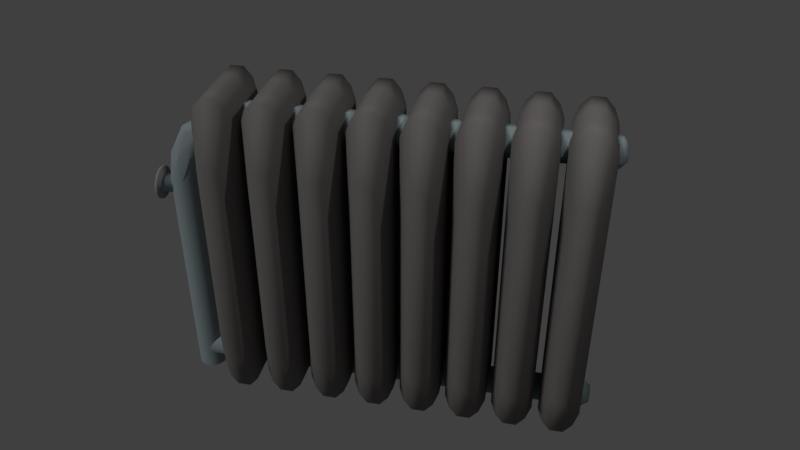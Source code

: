 # Source: Radiator.blend  (saved by Blender 2.78.0; exported with 4.5.12 LTS)
import bpy
from mathutils import Matrix  # noqa: F401  (used for matrix-valued properties, if any)

bpy.ops.wm.read_factory_settings(use_empty=True)
scene = bpy.context.scene
scene.name = 'Scene'

# ---- collections
col_collection_1 = bpy.data.collections.new('Collection 1'); scene.collection.children.link(col_collection_1)
col_collection_2 = bpy.data.collections.new('Collection 2'); scene.collection.children.link(col_collection_2)

# ---- materials (node trees are filled in below, after node groups)
mat_handle = bpy.data.materials.new('Handle')
mat_handle.alpha_threshold = 0.0
mat_handle.use_transparent_shadow = False
mat_handle.diffuse_color = (0.3343, 0.3128, 0.3222, 1.0)
mat_handle.specular_color = (0.08947, 0.1237, 0.09139)
mat_handle.roughness = 0.5
mat_wornpipe = bpy.data.materials.new('WornPipe')
mat_wornpipe.alpha_threshold = 0.0
mat_wornpipe.use_transparent_shadow = False
mat_wornpipe.diffuse_color = (0.2974, 0.3628, 0.3844, 1.0)
mat_wornpipe.specular_color = (0.3588, 0.2983, 0.01566)
mat_wornpipe.roughness = 0.5
mat_wornpipe.specular_intensity = 0.08333
mat_fan = bpy.data.materials.new('Fan')
mat_fan.alpha_threshold = 0.0
mat_fan.use_transparent_shadow = False
mat_fan.diffuse_color = (0.2019, 0.1894, 0.184, 1.0)
mat_fan.specular_color = (0.5429, 0.6362, 0.8276)
mat_fan.roughness = 0.5
mat_fan.specular_intensity = 0.7812

# ---- material node trees

# ---- world
world_world = bpy.data.worlds.new('World'); scene.world = world_world
world_world.color = (0.05088, 0.05088, 0.05088)
world_world.use_sun_shadow = False
world_world.sun_shadow_jitter_overblur = 0.0
world_world.cycles.sampling_method = 'MANUAL'

# ---- cameras
cam_camera = bpy.data.cameras.new('Camera')
cam_camera.clip_end = 100.0
cam_camera.lens = 35.0
cam_camera.sensor_width = 32.0
cam_camera.sensor_height = 18.0
cam_camera.ortho_scale = 7.314
cam_camera.dof.focus_distance = 0.0
cam_camera.dof.aperture_fstop = 128.0

# ---- lights
light_hemi = bpy.data.lights.new('Hemi', 'SUN')
light_hemi.transmission_factor = 0.0
light_hemi.angle = 0.1993
light_hemi.energy = 1.0
light_hemi.shadow_buffer_clip_start = 0.5
light_hemi.shadow_soft_size = 0.1
light_hemi.shadow_cascade_max_distance = 1000.0
light_lamp = bpy.data.lights.new('Lamp', 'POINT')
light_lamp.transmission_factor = 0.0
light_lamp.cutoff_distance = 30.0
light_lamp.energy = 100.0
light_lamp.shadow_buffer_clip_start = 1.001
light_lamp.shadow_soft_size = 0.1
light_lamp.shadow_maximum_resolution = 0.006
light_lamp.use_absolute_resolution = True

# ---- meshes
me_cylinder_002 = bpy.data.meshes.new('Cylinder.002')
me_cylinder_002.from_pydata([(0.1951, 0.9808, 1.0), (0.5556, 0.8315, 1.0), (0.8315, 0.5556, 1.0), (0.9808, 0.1951, 1.0), (0.9808, -0.1951, 1.0), (0.8315, -0.5556, 1.0), (0.5556, -0.8315, 1.0), (0.1951, -0.9808, 1.0), (-0.1951, -0.9808, 1.0), (-0.5556, -0.8315, 1.0), (-0.8315, -0.5556, 1.0), (-0.9808, -0.1951, 1.0), (-0.9808, 0.1951, 1.0), (-0.8315, 0.5556, 1.0), (-0.5556, 0.8315, 1.0), (-0.1951, 0.9808, 1.0), (0.3584, 1.801, -1.096), (1.02, 1.527, -1.096), (1.527, 1.02, -1.096), (1.801, 0.3582, -1.096), (1.801, -0.3582, -1.096), (1.527, -1.02, -1.096), (1.02, -1.527, -1.096), (0.3584, -1.801, -1.096), (-0.358, -1.801, -1.096), (-1.02, -1.527, -1.096), (-1.526, -1.02, -1.096), (-1.8, -0.3582, -1.096), (-1.8, 0.3582, -1.096), (-1.526, 1.02, -1.096), (-1.02, 1.527, -1.096), (-0.358, 1.801, -1.096), (-0.1951, 0.9808, -0.9769), (-0.5556, 0.8315, -0.9769), (-0.8315, 0.5556, -0.9769), (-0.9808, 0.1951, -0.9769), (-0.9808, -0.1951, -0.9769), (-0.8315, -0.5556, -0.9769), (-0.5556, -0.8315, -0.9769), (-0.1951, -0.9808, -0.9769), (0.1951, -0.9808, -0.9769), (0.5556, -0.8315, -0.9769), (0.8315, -0.5556, -0.9769), (0.9808, -0.1951, -0.9769), (0.9808, 0.1951, -0.9769), (0.8315, 0.5556, -0.9769), (0.5556, 0.8315, -0.9769), (0.1951, 0.9808, -0.9769), (0.3584, 1.801, -1.355), (1.02, 1.527, -1.355), (1.527, 1.02, -1.355), (1.801, 0.3582, -1.355), (1.801, -0.3582, -1.355), (1.527, -1.02, -1.355), (1.02, -1.527, -1.355), (0.3584, -1.801, -1.355), (-0.358, -1.801, -1.355), (-1.02, -1.527, -1.355), (-1.526, -1.02, -1.355), (-1.8, -0.3582, -1.355), (-1.8, 0.3582, -1.355), (-1.526, 1.02, -1.355), (-1.02, 1.527, -1.355), (-0.358, 1.801, -1.355), (0.1886, 0.9471, -1.445), (0.5367, 0.803, -1.445), (0.8032, 0.5365, -1.445), (0.9474, 0.1884, -1.445), (0.9474, -0.1884, -1.445), (0.8032, -0.5365, -1.445), (0.5367, -0.803, -1.445), (0.1886, -0.9471, -1.445), (-0.1882, -0.9471, -1.445), (-0.5363, -0.803, -1.445), (-0.8027, -0.5365, -1.445), (-0.9469, -0.1884, -1.445), (-0.9469, 0.1884, -1.445), (-0.8027, 0.5365, -1.445), (-0.5363, 0.803, -1.445), (-0.1882, 0.9471, -1.445)], [], [(0, 1, 2, 3, 4, 5, 6, 7, 8, 9, 10, 11, 12, 13, 14, 15), (33, 34, 29, 30), (41, 42, 21, 22), (42, 43, 20, 21), (36, 37, 26, 27), (40, 41, 22, 23), (17, 16, 48, 49), (39, 40, 23, 24), (32, 33, 30, 31), (7, 6, 41, 40), (37, 38, 25, 26), (34, 35, 28, 29), (43, 44, 19, 20), (45, 46, 17, 18), (35, 36, 27, 28), (47, 32, 31, 16), (44, 45, 18, 19), (46, 47, 16, 17), (9, 8, 39, 38), (12, 11, 36, 35), (15, 14, 33, 32), (6, 5, 42, 41), (3, 2, 45, 44), (13, 12, 35, 34), (10, 9, 38, 37), (38, 39, 24, 25), (1, 0, 47, 46), (4, 3, 44, 43), (14, 13, 34, 33), (11, 10, 37, 36), (0, 15, 32, 47), (8, 7, 40, 39), (5, 4, 43, 42), (2, 1, 46, 45), (56, 55, 71, 72), (23, 22, 54, 55), (18, 17, 49, 50), (20, 19, 51, 52), (25, 24, 56, 57), (21, 20, 52, 53), (22, 21, 53, 54), (24, 23, 55, 56), (26, 25, 57, 58), (29, 28, 60, 61), (31, 30, 62, 63), (16, 31, 63, 48), (28, 27, 59, 60), (30, 29, 61, 62), (19, 18, 50, 51), (27, 26, 58, 59), (64, 79, 78, 77, 76, 75, 74, 73, 72, 71, 70, 69, 68, 67, 66, 65), (50, 49, 65, 66), (58, 57, 73, 74), (57, 56, 72, 73), (61, 60, 76, 77), (63, 62, 78, 79), (54, 53, 69, 70), (62, 61, 77, 78), (51, 50, 66, 67), (60, 59, 75, 76), (49, 48, 64, 65), (48, 63, 79, 64), (52, 51, 67, 68), (59, 58, 74, 75), (53, 52, 68, 69), (55, 54, 70, 71)])
me_cylinder_002.polygons.foreach_set('use_smooth', [True] * 66)
me_cylinder_002.polygons.foreach_set('material_index', [2, 1, 1, 1, 1, 1, 1, 1, 1, 2, 1, 1, 1, 1, 1, 1, 1, 1, 2, 2, 2, 2, 2, 2, 2, 1, 2, 2, 2, 2, 2, 2, 2, 2, 1, 1, 1, 1, 1, 1, 1, 1, 1, 1, 1, 1, 1, 1, 1, 1, 1, 1, 1, 1, 1, 1, 1, 1, 1, 1, 1, 1, 1, 1, 1, 1])
me_cylinder_002.materials.append(None)
me_cylinder_002.materials.append(mat_handle)
me_cylinder_002.materials.append(mat_wornpipe)
me_cylinder_002.use_remesh_preserve_volume = False
me_cylinder_002.use_remesh_preserve_attributes = False
me_cylinder_002.use_mirror_vertex_groups = False
me_cylinder_002.update()
me_cube_001 = bpy.data.meshes.new('Cube.001')
me_cube_001.from_pydata([(-0.5869, -1.0, -0.5869), (-1.0, -0.5869, -0.8983), (-0.5869, -1.0, 0.5869), (-1.0, -0.5869, 0.8983), (-0.5869, 1.0, -0.5869), (-1.0, 0.5869, -0.8983), (-0.5869, 1.0, 0.5869), (-1.0, 0.5869, 0.8983), (0.5869, -1.0, -0.5869), (1.0, -0.5869, -0.8983), (0.5869, -1.0, 0.5869), (1.0, -0.5869, 0.8983), (0.5869, 1.0, -0.5869), (1.0, 0.5869, -0.8983), (1.0, 0.5869, 0.8983), (0.5869, 1.0, 0.5869), (-0.7447, -0.6842, -0.9731), (-0.4371, -1.083, -0.6358), (-0.4371, -1.083, 0.6358), (-0.7447, -0.6842, 0.9731), (-0.7447, 0.6842, 0.9731), (-0.4371, 1.083, 0.6358), (-0.4371, 1.083, -0.6358), (-0.7447, 0.6842, -0.9731), (0.4371, 1.083, -0.6358), (0.7447, 0.6842, -0.9731), (0.7447, 0.6842, 0.9731), (0.4371, 1.083, 0.6358), (0.7447, -0.6842, 0.9731), (0.4371, -1.083, 0.6358), (0.4371, -1.083, -0.6358), (0.7447, -0.6842, -0.9731), (-1.0, -0.5869, -0.8983), (-0.7416, -0.2754, -0.9731), (-0.7416, 0.2754, -0.9731), (-1.0, 0.5869, -0.8983), (0.7447, -0.2765, 0.9731), (1.0, -0.5869, 0.8983), (0.7447, 0.2765, 0.9731), (1.0, 0.5869, 0.8983), (1.0, 0.5869, -0.8983), (1.0, -0.5869, -0.8983), (-1.0, -0.5869, 0.8983), (-1.0, 0.5869, 0.8983), (0.7416, 0.2754, -0.9731), (-0.7447, 0.2765, 0.9731), (0.7416, -0.2754, -0.9731), (-0.7447, -0.2765, 0.9731), (-0.3231, -0.7238, -1.029), (-0.1896, -1.146, -0.6726), (-0.1896, -1.146, 0.6726), (-0.3231, -0.7238, 1.029), (-0.3231, 0.7238, 1.029), (-0.1896, 1.146, 0.6726), (-0.1896, 1.146, -0.6726), (-0.3231, 0.7238, -1.029), (0.1896, 1.146, -0.6726), (0.3231, 0.7238, -1.029), (0.3231, 0.7238, 1.029), (0.1896, 1.146, 0.6726), (0.3231, -0.7238, 1.029), (0.1896, -1.146, 0.6726), (0.1896, -1.146, -0.6726), (0.3231, -0.7238, -1.029), (-0.3231, -0.2925, 1.029), (0.3231, -0.2925, 1.029), (0.3218, 0.2913, -1.029), (-0.3218, 0.2913, -1.029), (-0.3231, 0.2925, 1.029), (0.3231, 0.2925, 1.029), (-0.3218, -0.2913, -1.029), (0.3218, -0.2913, -1.029)], [], [(2, 0, 17, 18), (13, 14, 11, 9), (12, 13, 25, 24), (1, 3, 7, 5), (15, 12, 24, 27), (0, 2, 3, 1), (6, 4, 5, 7), (0, 1, 16, 17), (5, 4, 22, 23), (14, 13, 12, 15), (10, 8, 9, 11), (4, 6, 21, 22), (7, 3, 42, 43), (14, 15, 27, 26), (16, 33, 70, 48), (5, 23, 34, 35), (17, 16, 48, 49), (47, 19, 51, 64), (33, 34, 67, 70), (30, 29, 61, 62), (24, 25, 57, 56), (13, 9, 41, 40), (10, 11, 28, 29), (16, 1, 32, 33), (3, 2, 18, 19), (8, 10, 29, 30), (1, 5, 35, 32), (9, 8, 30, 31), (29, 28, 60, 61), (6, 7, 20, 21), (37, 39, 38, 36), (23, 22, 54, 55), (27, 24, 56, 59), (32, 35, 34, 33), (40, 41, 46, 44), (43, 42, 47, 45), (3, 19, 47, 42), (11, 14, 39, 37), (22, 21, 53, 54), (9, 31, 46, 41), (28, 11, 37, 36), (38, 26, 58, 69), (20, 7, 43, 45), (14, 26, 38, 39), (34, 23, 55, 67), (25, 13, 40, 44), (62, 61, 50, 49), (54, 53, 59, 56), (57, 55, 54, 56), (52, 58, 59, 53), (48, 63, 62, 49), (60, 51, 50, 61), (51, 60, 65, 64), (69, 68, 64, 65), (67, 66, 71, 70), (55, 57, 66, 67), (63, 48, 70, 71), (58, 52, 68, 69), (31, 30, 62, 63), (44, 46, 71, 66), (25, 44, 66, 57), (28, 36, 65, 60), (18, 17, 49, 50), (45, 47, 64, 68), (46, 31, 63, 71), (19, 18, 50, 51), (36, 38, 69, 65), (26, 27, 59, 58), (20, 45, 68, 52), (21, 20, 52, 53)])
me_cube_001.polygons.foreach_set('use_smooth', [True] * 70)
me_cube_001.materials.append(mat_fan)
me_cube_001.use_remesh_preserve_volume = False
me_cube_001.use_remesh_preserve_attributes = False
me_cube_001.use_mirror_vertex_groups = False
me_cube_001.update()
me_cylinder = bpy.data.meshes.new('Cylinder')
me_cylinder.from_pydata([(0.04878, 0.9466, 0.1969), (0.04878, 0.8739, 0.2394), (0.04878, 0.6667, 0.2754), (0.04878, 0.3568, 0.2995), (0.04878, -0.008869, 0.3079), (0.04878, -0.3745, 0.2995), (0.04878, -0.6845, 0.2754), (0.04878, -0.8916, 0.2394), (0.04878, -0.9643, 0.1969), (0.04878, -0.8916, 0.1544), (0.04878, -0.6845, 0.1183), (0.04878, -0.3745, 0.09427), (0.04878, -0.008868, 0.08582), (0.04878, 0.3568, 0.09427), (0.04878, 0.6667, 0.1183), (0.04878, 0.8739, 0.1544), (27.24, 0.9282, 0.2185), (27.24, 0.7856, 0.2586), (27.24, 0.522, 0.2892), (27.24, 0.1775, 0.3058), (27.24, -0.1953, 0.3058), (27.24, -0.5397, 0.2892), (27.24, -0.8033, 0.2586), (27.24, -0.946, 0.2185), (27.24, -0.946, 0.1752), (27.24, -0.8033, 0.1352), (27.24, -0.5397, 0.1045), (27.24, -0.1953, 0.08795), (27.24, 0.1775, 0.08795), (27.24, 0.522, 0.1045), (27.24, 0.7856, 0.1352), (27.24, 0.9282, 0.1752), (27.81, 0.5793, 0.2105), (27.81, 0.4898, 0.2356), (27.81, 0.3243, 0.2548), (27.81, 0.1081, 0.2652), (27.81, -0.1259, 0.2652), (27.81, -0.342, 0.2548), (27.81, -0.5075, 0.2356), (27.81, -0.597, 0.2105), (27.81, -0.597, 0.1833), (27.81, -0.5075, 0.1581), (27.81, -0.342, 0.1389), (27.81, -0.1259, 0.1285), (27.81, 0.1081, 0.1285), (27.81, 0.3243, 0.1389), (27.81, 0.4898, 0.1581), (27.81, 0.5793, 0.1833), (0.0, 1.0, 0.0), (0.1951, 0.9808, 1.857), (0.3827, 0.9239, 0.0), (0.5556, 0.8315, 1.857), (0.7071, 0.7071, 0.0), (0.8315, 0.5556, 1.857), (0.9239, 0.3827, 0.0), (0.9808, 0.1951, 1.857), (1.0, 7.55e-08, 0.0), (0.9808, -0.1951, 1.857), (0.9239, -0.3827, 0.0), (0.8315, -0.5556, 1.857), (0.7071, -0.7071, 0.0), (0.5556, -0.8315, 1.857), (0.3827, -0.9239, 0.0), (0.1951, -0.9808, 1.857), (-3.258e-07, -1.0, 0.0), (-0.1951, -0.9808, 1.857), (-0.3827, -0.9239, 0.0), (-0.5556, -0.8315, 1.857), (-0.7071, -0.7071, 0.0), (-0.8315, -0.5556, 1.857), (-0.9239, -0.3827, 0.0), (-0.9808, -0.1951, 1.857), (-1.0, 9.656e-07, 0.0), (-0.9808, 0.1951, 1.857), (-0.9239, 0.3827, 0.0), (-0.8315, 0.5556, 1.857), (-0.7071, 0.7071, 0.0), (-0.5556, 0.8315, 0.0), (-0.5556, 0.8315, 1.857), (-0.1951, 0.9808, 0.0), (-0.1951, 0.9808, 1.857), (0.4604, 0.9808, 2.04), (1.058, 0.5556, 2.015), (1.199, -0.1951, 2.009), (0.7991, -0.8315, 2.026), (0.09374, -0.9808, 2.056), (-0.5043, -0.5556, 2.081), (-0.6446, 0.1951, 2.087), (-0.245, 0.8315, 2.07), (1.525, 0.8315, 2.175), (1.85, 0.1951, 2.143), (1.736, -0.5556, 2.154), (1.248, -0.9808, 2.202), (0.6734, -0.8315, 2.258), (0.3477, -0.1951, 2.29), (0.4621, 0.5556, 2.278), (0.9496, 0.9808, 2.231), (2.269, -0.9808, 2.361), (4.024, 0.8315, 2.346), (4.097, 0.1951, 2.297), (4.072, -0.5556, 2.314), (3.961, -0.9808, 2.387), (3.893, -0.9808, 2.432), (3.831, -0.8315, 2.473), (3.757, -0.1951, 2.522), (3.783, 0.5556, 2.505), (3.893, 0.9808, 2.432), (27.4, 0.1951, 2.295), (27.41, 0.8315, 2.345), (27.42, 0.9808, 2.432), (27.44, 0.5556, 2.506), (27.44, -0.1951, 2.523), (27.43, -0.8315, 2.474), (27.42, -0.9808, 2.432), (27.41, -0.9808, 2.387), (27.4, -0.5556, 2.313), (27.83, 0.05147, 2.35), (27.84, 0.3873, 2.376), (27.84, 0.466, 2.422), (27.85, 0.2417, 2.461), (27.85, -0.1544, 2.471), (27.85, -0.4902, 2.445), (27.84, -0.569, 2.422), (27.84, -0.569, 2.399), (27.83, -0.3446, 2.36)], [], [(16, 0, 31), (20, 21, 5), (27, 28, 12), (21, 22, 6), (28, 29, 13), (22, 23, 7), (29, 30, 14), (23, 24, 8), (15, 30, 31), (24, 25, 9), (18, 19, 3), (25, 26, 10), (19, 20, 4), (16, 17, 1), (26, 27, 11), (17, 18, 2), (1, 0, 16), (1, 17, 2), (3, 2, 18), (4, 3, 19), (5, 4, 20), (6, 5, 21), (7, 6, 22), (8, 7, 23), (8, 24, 9), (10, 9, 25), (11, 10, 26), (12, 11, 27), (13, 12, 28), (14, 13, 29), (15, 14, 30), (0, 15, 31), (22, 21, 37, 38), (30, 29, 45, 46), (23, 22, 38, 39), (31, 30, 46, 47), (24, 23, 39, 40), (17, 16, 32, 33), (16, 31, 47, 32), (25, 24, 40, 41), (18, 17, 33, 34), (26, 25, 41, 42), (19, 18, 34, 35), (27, 26, 42, 43), (20, 19, 35, 36), (28, 27, 43, 44), (21, 20, 36, 37), (29, 28, 44, 45), (33, 32, 47, 46, 45, 44, 43, 42, 41, 40, 39, 38, 37, 36, 35, 34), (81, 80, 88, 96), (53, 54, 52), (84, 61, 59), (55, 56, 54), (57, 58, 56), (85, 65, 63), (59, 60, 58), (61, 62, 60), (63, 64, 62), (65, 66, 64), (67, 68, 66), (69, 70, 68), (71, 72, 70), (80, 78, 88), (73, 74, 72), (75, 76, 74), (50, 49, 51), (77, 76, 78), (58, 57, 59), (85, 92, 97, 93), (51, 52, 50), (105, 95, 94, 104), (101, 92, 91, 100), (104, 94, 93, 103), (75, 87, 95, 88), (100, 91, 90, 99), (86, 69, 67), (71, 86, 94, 87), (82, 89, 90), (67, 85, 93, 86), (63, 84, 92, 85), (54, 53, 55), (59, 83, 91, 84), (89, 96, 106, 98), (55, 82, 90, 83), (106, 96, 95, 105), (56, 55, 57), (88, 78, 75), (87, 73, 71), (51, 81, 89, 82), (60, 59, 61), (74, 73, 75), (62, 61, 63), (76, 75, 78), (64, 63, 65), (66, 65, 67), (70, 69, 71), (68, 67, 69), (72, 71, 73), (86, 93, 94), (87, 94, 95), (93, 97, 103), (97, 92, 101), (120, 121, 122, 123, 124, 116, 117, 118, 119), (102, 97, 101), (110, 111, 120, 119), (102, 103, 97), (111, 112, 121, 120), (109, 110, 119, 118), (84, 91, 92), (83, 90, 91), (113, 114, 123, 122), (105, 104, 111, 110), (104, 103, 112, 111), (99, 90, 89, 98), (115, 107, 116, 124), (59, 57, 83), (75, 73, 87), (81, 49, 80), (108, 109, 118, 117), (107, 108, 117, 116), (112, 113, 122, 121), (88, 95, 96), (114, 115, 124, 123), (98, 106, 109, 108), (55, 53, 82), (71, 69, 86), (103, 102, 113, 112), (106, 105, 110, 109), (102, 101, 114, 113), (100, 99, 107, 115), (51, 49, 81), (89, 81, 96), (82, 53, 51), (101, 100, 115, 114), (67, 65, 85), (49, 48, 80), (52, 51, 53), (63, 61, 84), (99, 98, 108, 107), (83, 57, 55), (79, 80, 48), (49, 50, 48), (77, 78, 80, 79)])
me_cylinder.polygons.foreach_set('use_smooth', [True] * 143)
me_cylinder.materials.append(mat_wornpipe)
me_cylinder.use_remesh_preserve_volume = False
me_cylinder.use_remesh_preserve_attributes = False
me_cylinder.use_mirror_vertex_groups = False
me_cylinder.update()

# ---- objects
ob_valve = bpy.data.objects.new('Valve', me_cylinder_002)
ob_fan = bpy.data.objects.new('Fan', me_cube_001)
ob_mainpipe = bpy.data.objects.new('MainPipe', me_cylinder)
ob_hemi = bpy.data.objects.new('Hemi', light_hemi)
ob_lamp = bpy.data.objects.new('Lamp', light_lamp)
ob_camera = bpy.data.objects.new('Camera', cam_camera)

# ---- transforms, parenting, visibility, modifiers, constraints
ob_valve.location = (-0.1063, -0.01855, 1.907)
ob_valve.rotation_euler = (-0.0, 1.573, -0.0)
ob_valve.scale = (0.07569, 0.07569, 0.07569)
ob_valve.lineart.crease_threshold = 0.0
ob_fan.location = (0.4272, -0.006185, 1.441)
ob_fan.scale = (-0.1745, 0.4385, -1.38)
ob_fan.lineart.crease_threshold = 0.0
_m = ob_fan.modifiers.new('Array', 'ARRAY')
_m.count = 8
_m.constant_offset_displace = (0.0, 0.0, 0.0)
_m.relative_offset_displace = (-1.15, 0.0, 0.0)
ob_mainpipe.location = (0.009181, -0.007642, 0.0)
ob_mainpipe.scale = (0.125, 0.125, 1.076)
ob_mainpipe.lineart.crease_threshold = 0.0
ob_hemi.location = (-3.077, -4.807, 5.542)
ob_hemi.rotation_euler = (4.241e-08, -0.7074, 0.7399)
ob_hemi.lineart.crease_threshold = 0.0
ob_lamp.location = (4.232, -1.288, 5.904)
ob_lamp.rotation_euler = (0.6503, 0.05522, 1.866)
ob_lamp.lock_rotations_4d = False
ob_lamp.empty_display_type = 'ARROWS'
ob_lamp.color = (0.0, 0.0, 0.0, 0.0)
ob_lamp.lineart.crease_threshold = 0.0
ob_camera.location = (3.0, -5.748, 5.637)
ob_camera.rotation_euler = (0.9842, 0.0, 0.2047)
ob_camera.lock_rotations_4d = False
ob_camera.empty_display_type = 'ARROWS'
ob_camera.color = (0.0, 0.0, 0.0, 0.0)
ob_camera.display_type = 'WIRE'
ob_camera.lineart.crease_threshold = 0.0

# ---- collection membership
col_collection_1.objects.link(ob_valve)
col_collection_1.objects.link(ob_fan)
col_collection_1.objects.link(ob_mainpipe)
col_collection_2.objects.link(ob_hemi)
col_collection_2.objects.link(ob_lamp)
col_collection_2.objects.link(ob_camera)

# ---- scene / render settings (as saved in the file)
scene.camera = ob_camera
scene.frame_start = 1; scene.frame_end = 250; scene.frame_set(1)
scene.render.engine = 'BLENDER_EEVEE_NEXT'
scene.render.resolution_percentage = 50
scene.render.dither_intensity = 0.0
scene.cycles.use_denoising = False
scene.cycles.samples = 128
scene.cycles.sampling_pattern = 'TABULATED_SOBOL'
scene.cycles.light_sampling_threshold = 0.0
scene.cycles.use_adaptive_sampling = False
scene.cycles.use_light_tree = False
scene.cycles.blur_glossy = 0.0
scene.cycles.sample_clamp_indirect = 0.0
scene.view_settings.view_transform = 'Standard'
bpy.context.view_layer.update()
